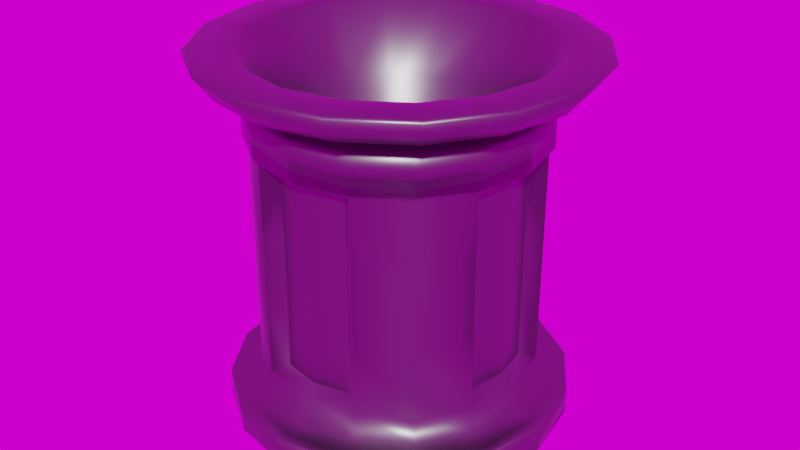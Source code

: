 # Source: Sucker.blend  (saved by Blender 2.79.0; exported with 4.5.12 LTS)
import bpy
from mathutils import Matrix  # noqa: F401  (used for matrix-valued properties, if any)

bpy.ops.wm.read_factory_settings(use_empty=True)
scene = bpy.context.scene
scene.name = 'Scene'

# ---- collections
col_collection_1 = bpy.data.collections.new('Collection 1'); scene.collection.children.link(col_collection_1)

# ---- images (referenced by path relative to the original .blend; pixels are not part of the script)
import os
ASSET_DIR = os.environ.get("B2B_ASSET_DIR", "")  # directory of the original .blend (textures are referenced by path, not embedded)
HERE = os.path.dirname(os.path.abspath(__file__))  # packed textures are extracted next to this script under _unpacked/

def load_image(name, relpath, width, height, colorspace="sRGB"):
    """Load a texture the original file referenced (path relative to the .blend, or extracted next to this script)."""
    p = next((c for c in (os.path.join(HERE, relpath), os.path.join(ASSET_DIR, relpath)) if relpath and os.path.exists(c)), "")
    if p:
        img = bpy.data.images.load(p, check_existing=True)
        img.name = name
    else:  # same state as the original file: an image datablock whose file is absent (Cycles renders it pink)
        img = bpy.data.images.new(name, width, height)
        img.source = "FILE"
        img.filepath = "//" + (relpath or name)
    img.colorspace_settings.name = colorspace
    return img
img_texturescom_pano011_exr_001 = load_image('TexturesCom_Pano011.exr.001', 'TexturesCom_Pano011.exr', 1024, 1024, 'Linear Rec.709')

# ---- materials (node trees are filled in below, after node groups)
mat_sucker_metal = bpy.data.materials.new('sucker metal')
mat_sucker_metal.alpha_threshold = 0.0
mat_sucker_metal.roughness = 0.5

# ---- material node trees
mat_sucker_metal.use_nodes = True; mat_sucker_metal.node_tree.nodes.clear()
_N = mat_sucker_metal.node_tree.nodes; _L = mat_sucker_metal.node_tree.links
n0 = _N.new('ShaderNodeOutputMaterial'); n0.name = 'Material Output'; n0.location = (300, 300)
n1 = _N.new('ShaderNodeBsdfPrincipled'); n1.name = 'Principled BSDF'; n1.location = (10, 300)
n1.width = 150
n1.subsurface_method = 'BURLEY'
n1.inputs[0].default_value = (0.1745, 0.1745, 0.1745, 1.0)
n1.inputs[1].default_value = 1.0
n1.inputs[2].default_value = 0.4
n1.inputs[3].default_value = 1.45
n1.inputs[9].default_value = (1.0, 1.0, 1.0)
_L.new(n1.outputs[0], n0.inputs[0])
n0.is_active_output = True

# ---- world
world_world = bpy.data.worlds.new('World'); scene.world = world_world
world_world.use_nodes = True; world_world.node_tree.nodes.clear()
_N = world_world.node_tree.nodes; _L = world_world.node_tree.links
n0 = _N.new('ShaderNodeOutputWorld'); n0.name = 'World Output'; n0.location = (300, 300)
n1 = _N.new('ShaderNodeBackground'); n1.name = 'Background'; n1.location = (10, 300)
n2 = _N.new('ShaderNodeTexEnvironment'); n2.name = 'Environment Texture'; n2.location = (-180, 300)
n2.width = 140
n2.image = img_texturescom_pano011_exr_001
_L.new(n1.outputs[0], n0.inputs[0])
_L.new(n2.outputs[0], n1.inputs[0])
n0.is_active_output = True
world_world.color = (0.05088, 0.05088, 0.05088)
world_world.use_sun_shadow = False
world_world.sun_shadow_jitter_overblur = 0.0
world_world.cycles.sampling_method = 'MANUAL'

# ---- meshes
me_circle = bpy.data.meshes.new('Circle')
me_circle.from_pydata([(-0.8113, 0.3361, 0.3201), (0.621, 0.621, 0.3201), (0.3361, 0.8113, 0.3201), (-0.7295, -0.7295, 3.692), (-0.9531, -0.3948, 3.692), (0.7295, -0.7295, 3.692), (-6.485e-08, -1.032, 3.692), (0.9531, -0.3948, 3.692), (-0.7295, 0.7295, 3.692), (-0.9531, 0.3948, 3.692), (-1.032, -3.964e-08, 3.692), (-0.3948, -0.9531, 3.692), (0.3948, -0.9531, 3.692), (1.032, 1.776e-08, 3.692), (0.9531, 0.3948, 3.692), (0.7295, 0.7295, 3.692), (0.3948, 0.9531, 3.692), (-0.3948, 0.9531, 3.692), (0.1231, 2.385e-09, 2.282), (-0.08704, -0.08704, 2.282), (-0.1137, 0.04711, 2.282), (0.08704, -0.08704, 2.282), (0.1137, -0.04711, 2.282), (6.448e-08, 0.1231, 2.282), (-0.08704, 0.08704, 2.282), (-0.1231, -4.464e-09, 2.282), (-0.04711, -0.1137, 2.282), (4.59e-08, -0.1231, 2.282), (0.04711, -0.1137, 2.282), (0.1137, 0.04711, 2.282), (-0.1137, -0.04711, 2.282), (0.04711, 0.1137, 2.282), (-0.04711, 0.1137, 2.282), (0.08704, 0.08704, 2.282), (0.2431, 0.5869, 3.281), (0.1965, 0.4745, 2.691), (0.1269, 0.3063, 2.411), (0.2344, 0.2344, 2.411), (0.3631, 0.3631, 2.691), (0.4492, 0.4492, 3.281), (0.4492, -0.4492, 3.281), (0.3631, -0.3631, 2.691), (0.2344, -0.2344, 2.411), (0.1269, -0.3063, 2.411), (0.1965, -0.4745, 2.691), (0.2431, -0.5869, 3.281), (-1.114e-08, -0.6353, 3.281), (2.409e-09, -0.5136, 2.691), (2.268e-08, -0.3315, 2.411), (-0.1269, -0.3063, 2.411), (-0.1965, -0.4745, 2.691), (-0.2431, -0.5869, 3.281), (0.3063, 0.1269, 2.411), (0.4745, 0.1965, 2.691), (0.5869, 0.2431, 3.281), (-0.5869, 0.2431, 3.281), (-0.4745, 0.1965, 2.691), (-0.3063, 0.1269, 2.411), (-0.2344, 0.2344, 2.411), (-0.3631, 0.3631, 2.691), (-0.4492, 0.4492, 3.281), (-0.2344, -0.2344, 2.411), (-0.3631, -0.3631, 2.691), (-0.4492, -0.4492, 3.281), (0.3315, 6.424e-09, 2.411), (0.5136, 9.951e-09, 2.691), (0.6353, 1.231e-08, 3.281), (-0.2431, 0.5869, 3.281), (-0.1965, 0.4745, 2.691), (-0.1269, 0.3063, 2.411), (7.996e-08, 0.5136, 2.691), (-0.5869, -0.2431, 3.281), (-0.4745, -0.1965, 2.691), (-0.3063, -0.1269, 2.411), (-0.3315, -1.202e-08, 2.411), (-0.5136, -1.862e-08, 2.691), (-0.6353, -2.304e-08, 3.281), (0.3063, -0.1269, 2.411), (0.4745, -0.1965, 2.691), (0.5869, -0.2431, 3.281), (0.9719, 1.085e-08, 4.0), (0.93, 1.055e-08, 3.974), (-0.6576, -0.6576, 3.974), (-0.6872, -0.6872, 4.0), (-0.8592, 0.3559, 3.974), (-0.8979, 0.3719, 4.0), (0.6576, -0.6576, 3.974), (0.6872, -0.6872, 4.0), (0.8592, -0.3559, 3.974), (0.8979, -0.3719, 4.0), (8.94e-08, 0.9719, 4.0), (-0.6872, 0.6872, 4.0), (-0.6576, 0.6576, 3.974), (-0.9719, -4.322e-08, 4.0), (-0.93, -4.119e-08, 3.974), (-0.3559, -0.8592, 3.974), (-0.3719, -0.8979, 4.0), (-5.734e-08, -0.9719, 4.0), (-5.143e-08, -0.93, 3.974), (0.3719, -0.8979, 4.0), (0.3559, -0.8592, 3.974), (0.8592, 0.3559, 3.974), (0.8979, 0.3719, 4.0), (-0.8592, -0.3559, 3.974), (-0.8979, -0.3719, 4.0), (0.3559, 0.8592, 3.974), (0.3719, 0.8979, 4.0), (-0.3719, 0.8979, 4.0), (-0.3559, 0.8592, 3.974), (0.6576, 0.6576, 3.974), (0.6872, 0.6872, 4.0), (1.123, 0.4651, 3.971), (1.1, 0.4557, 4.0), (0.8594, 0.8594, 3.971), (0.8421, 0.8421, 4.0), (-1.191, -5.116e-08, 4.0), (-1.215, -5.171e-08, 3.971), (0.4651, 1.123, 3.971), (0.4557, 1.1, 4.0), (-0.8421, 0.8421, 4.0), (-0.8594, 0.8594, 3.971), (0.4557, -1.1, 4.0), (0.4651, -1.123, 3.971), (1.191, 1.509e-08, 4.0), (1.215, 1.591e-08, 3.971), (-0.4557, 1.1, 4.0), (-0.4651, 1.123, 3.971), (-0.4651, -1.123, 3.971), (-0.4557, -1.1, 4.0), (-8.698e-08, -1.191, 4.0), (-9.027e-08, -1.215, 3.971), (1.123, -0.4651, 3.971), (1.1, -0.4557, 4.0), (0.8594, -0.8594, 3.971), (0.8421, -0.8421, 4.0), (-1.123, 0.4651, 3.971), (-1.1, 0.4557, 4.0), (-1.123, -0.4651, 3.971), (-1.1, -0.4557, 4.0), (-0.8594, -0.8594, 3.971), (-0.8421, -0.8421, 4.0), (-0.4209, 1.016, 3.709), (-0.4126, 0.9961, 3.692), (0.4209, 1.016, 3.709), (0.4126, 0.9961, 3.692), (0.7777, 0.7777, 3.709), (0.7624, 0.7624, 3.692), (1.016, 0.4209, 3.709), (0.9961, 0.4126, 3.692), (1.1, 1.872e-08, 3.709), (1.078, 1.852e-08, 3.692), (0.4209, -1.016, 3.709), (0.4126, -0.9961, 3.692), (-0.4209, -1.016, 3.709), (-0.4126, -0.9961, 3.692), (-1.1, -4.247e-08, 3.709), (-1.078, -4.147e-08, 3.692), (-0.7624, 0.7624, 3.692), (-0.7777, 0.7777, 3.709), (-7.276e-08, -1.1, 3.709), (-7.017e-08, -1.078, 3.692), (1.016, -0.4209, 3.709), (0.9961, -0.4126, 3.692), (0.7777, -0.7777, 3.709), (0.7624, -0.7624, 3.692), (9.262e-08, 1.078, 3.692), (-1.016, 0.4209, 3.709), (-0.9961, 0.4126, 3.692), (-1.016, -0.4209, 3.709), (-0.9961, -0.4126, 3.692), (-0.7777, -0.7777, 3.709), (-0.7624, -0.7624, 3.692), (-0.9356, -0.3875, 0.3077), (0.7161, -0.7161, 0.3077), (-9.06e-08, -1.013, 0.3077), (-0.7161, -0.7161, 0.3077), (0.9356, -0.3875, 0.3077), (-0.7161, 0.7161, 0.3077), (-0.9356, 0.3875, 0.3077), (-1.013, -5.413e-08, 0.3077), (-0.3875, -0.9356, 0.3077), (-0.4085, 0.9861, 0.3077), (-0.4133, 0.9978, 0.2953), (0.4085, 0.9861, 0.3077), (0.4133, 0.9978, 0.2953), (0.7547, 0.7547, 0.3077), (0.7637, 0.7637, 0.2953), (0.9861, 0.4085, 0.3077), (0.9978, 0.4133, 0.2953), (1.067, 2.329e-09, 0.3077), (1.08, 2.294e-09, 0.2953), (0.4085, -0.9861, 0.3077), (0.4133, -0.9978, 0.2953), (0.3875, -0.9356, 0.3077), (-0.4085, -0.9861, 0.3077), (-0.4133, -0.9978, 0.2953), (-1.067, -5.705e-08, 0.3077), (-1.08, -5.779e-08, 0.2953), (-0.9861, 0.4085, 0.3077), (-0.9978, 0.4133, 0.2953), (6.286e-08, 1.067, 0.3077), (1.013, 2.209e-09, 0.3077), (0.9861, -0.4085, 0.3077), (0.9978, -0.4133, 0.2953), (0.7547, -0.7547, 0.3077), (0.7637, -0.7637, 0.2953), (-9.831e-08, -1.067, 0.3077), (-1.002e-07, -1.08, 0.2953), (-0.7547, -0.7547, 0.3077), (-0.7637, -0.7637, 0.2953), (-0.9861, -0.4085, 0.3077), (-0.9978, -0.4133, 0.2953), (0.9861, -0.4085, 0.0), (0.9978, -0.4133, 0.01241), (1.067, 7.995e-10, 0.0), (1.08, 8.713e-10, 0.01241), (-0.4085, -0.9861, 0.0), (-0.4133, -0.9978, 0.01241), (0.4085, 0.9861, 0.0), (0.4133, 0.9978, 0.01241), (0.9356, 0.3875, 0.3077), (6.031e-08, 1.08, 0.01241), (-1.003e-07, -1.067, 0.0), (-1.028e-07, -1.08, 0.01241), (-0.4085, 0.9861, 0.0), (-0.4133, 0.9978, 0.01241), (-0.9861, 0.4085, 0.0), (-0.9978, 0.4133, 0.01241), (-1.067, -5.858e-08, 0.0), (-1.08, -5.922e-08, 0.01241), (0.7161, 0.7161, 0.3077), (-0.9861, -0.4085, 0.0), (-0.9978, -0.4133, 0.01241), (-0.7637, -0.7637, 0.01241), (-0.7547, -0.7547, 0.0), (0.4085, -0.9861, 0.0), (0.4133, -0.9978, 0.01241), (0.7637, -0.7637, 0.01241), (0.7547, -0.7547, 0.0), (0.9861, 0.4085, 0.0), (0.9978, 0.4133, 0.01241), (0.7637, 0.7637, 0.01241), (0.7547, 0.7547, 0.0), (0.3875, 0.9356, 0.3077), (-0.7637, 0.7637, 0.2953), (-0.7547, 0.7547, 0.3077), (-0.7547, 0.7547, 0.0), (-0.7637, 0.7637, 0.01241), (-0.3875, 0.9356, 0.3077), (8.903e-08, 1.032, 3.692), (8.557e-08, 0.6353, 3.281), (7.342e-08, 0.3315, 2.411), (8.567e-08, 0.93, 3.974), (8.542e-08, 1.191, 4.0), (8.567e-08, 1.215, 3.971), (8.886e-08, 1.1, 3.709), (5.96e-08, 1.08, 0.2953), (5.96e-08, 1.067, 0.0), (5.96e-08, 1.013, 0.3077), (6.559e-08, 0.8782, 0.3201), (0.8113, 0.3361, 0.3201), (0.8782, 1.967e-09, 0.3201), (0.8113, -0.3361, 0.3201), (-0.621, 0.621, 0.3201), (-0.621, 0.621, 3.6), (-0.8113, 0.3361, 3.6), (-0.8782, -3.318e-08, 3.6), (-0.8113, -0.3361, 3.6), (-0.621, -0.621, 3.6), (-0.3361, -0.8113, 3.6), (-4.238e-08, -0.8782, 3.6), (0.3361, -0.8113, 3.6), (0.621, -0.621, 3.6), (0.8113, -0.3361, 3.6), (0.8782, 1.562e-08, 3.6), (0.8113, 0.3361, 3.6), (0.621, 0.621, 3.6), (0.3361, 0.8113, 3.6), (9.025e-08, 0.8782, 3.6), (-0.3361, 0.8113, 3.6), (-0.3361, -0.8113, 0.3201), (-0.621, -0.621, 0.3201), (-6.701e-08, -0.8782, 0.3201), (0.3361, -0.8113, 0.3201), (0.621, -0.621, 0.3201), (-0.3361, 0.8113, 0.3201), (-0.8113, -0.3361, 0.3201), (-0.8782, -4.689e-08, 0.3201), (-0.621, 0.621, 1.438), (-0.7438, 0.2257, 2.908), (-0.621, 0.621, 2.221), (-0.2257, 0.7438, 2.908), (0.7887, 6.538e-09, 1.438), (0.2257, -0.7438, 2.908), (0.7887, 9.739e-09, 2.221), (0.7438, 0.2257, 2.908), (0.621, -0.621, 1.438), (0.621, -0.621, 2.221), (0.2257, 0.7438, 2.908), (-0.2257, -0.7438, 2.908), (-0.621, -0.621, 1.438), (-0.621, -0.621, 2.221), (-0.7887, -3.728e-08, 2.936), (-0.2532, 0.7383, 1.438), (-0.2532, 0.7383, 2.221), (-0.2532, -0.7383, 1.438), (1.057e-07, 0.7887, 2.936), (-0.3361, -0.8113, 2.221), (0.7438, -0.2257, 2.908), (-0.7887, -4.232e-08, 1.438), (-0.621, -0.621, 3.076), (-0.7887, -3.912e-08, 2.221), (0.2532, -0.7383, 1.438), (0.3361, -0.8113, 2.221), (-0.7438, -0.2257, 0.7505), (0.7383, 0.2532, 1.438), (0.7438, 0.2257, 0.7505), (0.621, 0.621, 0.6555), (-0.2257, -0.7438, 0.7505), (-0.7887, -4.548e-08, 0.7225), (0.7383, 0.2532, 2.221), (-4.958e-08, -0.7887, 0.7225), (8.778e-08, 0.7887, 0.7225), (7.382e-08, 0.7887, 1.438), (0.7438, -0.2257, 0.7505), (7.958e-08, 0.7887, 2.221), (0.2532, 0.7383, 2.221), (0.3361, 0.8113, 1.438), (0.621, -0.621, 0.6555), (0.2257, 0.7438, 0.7505), (-0.2257, 0.7438, 0.7505), (-0.7383, -0.2532, 1.438), (-0.7383, -0.2532, 2.221), (-0.621, -0.621, 0.6555), (0.7887, 4.698e-09, 0.7225), (-0.7438, 0.2257, 0.7505), (-0.621, 0.621, 0.6555), (0.2257, -0.7438, 0.7505), (-0.7383, 0.2532, 1.438), (-0.7383, 0.2532, 2.221), (0.621, 0.621, 1.438), (0.621, 0.621, 2.221), (-5.878e-08, -0.7887, 1.438), (0.7887, 1.43e-08, 2.936), (-5.302e-08, -0.7887, 2.221), (0.621, 0.621, 3.076), (-0.621, 0.621, 3.076), (0.7383, -0.2532, 1.438), (-2.893e-08, -0.7887, 2.936), (-0.7438, -0.2257, 2.908), (0.7383, -0.2532, 2.221), (0.621, -0.621, 3.076), (0.8113, -0.3361, 1.438), (0.8113, -0.3361, 0.6555), (-0.8113, 0.3361, 1.438), (-0.8113, 0.3361, 0.6555), (-0.8113, -0.3361, 1.438), (-0.8113, -0.3361, 0.6555), (0.3361, 0.8113, 2.221), (0.3361, 0.8113, 3.003), (-0.8782, -4.552e-08, 0.6555), (-6.454e-08, -0.8782, 0.6555), (-0.3361, -0.8113, 0.6555), (0.8113, 0.3361, 1.438), (0.8113, 0.3361, 0.6555), (0.3361, -0.8113, 1.438), (0.3361, -0.8113, 0.6555), (-0.3361, -0.8113, 1.438), (0.8782, 3.338e-09, 0.6555), (6.806e-08, 0.8782, 0.6555), (0.3361, 0.8113, 0.6555), (-0.3361, 0.8113, 0.6555), (-0.3361, 0.8113, 3.076), (8.537e-08, 0.8782, 3.076), (-0.8782, -3.592e-08, 3.076), (-0.8113, 0.3361, 3.003), (-0.3361, 0.8113, 1.438), (0.8782, 1.3e-08, 3.076), (0.8113, -0.3361, 3.003), (0.3361, -0.8113, 3.003), (-4.721e-08, -0.8782, 3.076), (-0.3361, -0.8113, 3.003), (0.8113, 0.3361, 3.003), (-0.3361, 0.8113, 2.221), (-0.2532, -0.7383, 2.221), (0.2532, -0.7383, 2.221), (-0.8113, -0.3361, 3.003), (0.8113, 0.3361, 2.221), (0.2532, 0.7383, 1.438), (-0.8113, -0.3361, 2.221), (-0.8113, 0.3361, 2.221), (0.8113, -0.3361, 2.221), (0.7438, -0.2257, 1.438), (0.7383, -0.2532, 0.7225), (-0.7438, 0.2257, 1.438), (-0.7383, 0.2532, 0.7225), (-0.7438, -0.2257, 1.438), (-0.7383, -0.2532, 0.7225), (0.2257, 0.7438, 2.221), (0.2532, 0.7383, 2.936), (-0.7887, -4.546e-08, 0.7505), (-4.958e-08, -0.7887, 0.7505), (-0.2532, -0.7383, 0.7225), (0.7438, 0.2257, 1.438), (0.7383, 0.2532, 0.7225), (0.2257, -0.7438, 1.438), (0.2532, -0.7383, 0.7225), (-0.2257, -0.7438, 1.438), (0.7887, 4.698e-09, 0.7505), (8.776e-08, 0.7887, 0.7505), (0.2532, 0.7383, 0.7225), (-0.2532, 0.7383, 0.7225), (-0.2532, 0.7383, 2.936), (1.057e-07, 0.7887, 2.908), (-0.7887, -3.728e-08, 2.908), (-0.7383, 0.2532, 2.936), (-0.2257, 0.7438, 1.438), (0.7887, 1.43e-08, 2.908), (0.7383, -0.2532, 2.936), (0.2532, -0.7383, 2.936), (-2.896e-08, -0.7887, 2.908), (-0.2532, -0.7383, 2.936), (0.7383, 0.2532, 2.936), (-0.2257, 0.7438, 2.221), (-0.2257, -0.7438, 2.221), (0.2257, -0.7438, 2.221), (-0.7383, -0.2532, 2.936), (0.7438, 0.2257, 2.221), (0.2257, 0.7438, 1.438), (-0.7438, -0.2257, 2.221), (-0.7438, 0.2257, 2.221), (0.7438, -0.2257, 2.221), (-0.626, 0.626, 3.674), (-0.8178, 0.3388, 3.674), (-0.8852, -3.392e-08, 3.674), (-0.8178, -0.3388, 3.674), (-0.626, -0.626, 3.674), (-0.3388, -0.8178, 3.674), (-4.362e-08, -0.8852, 3.674), (0.3388, -0.8178, 3.674), (0.626, -0.626, 3.674), (0.8178, -0.3388, 3.674), (0.8852, 1.533e-08, 3.674), (0.8178, 0.3388, 3.674), (0.626, 0.626, 3.674), (0.3388, 0.8178, 3.674), (9.005e-08, 0.8852, 3.674), (-0.3388, 0.8178, 3.674), (-0.3361, 0.8113, 3.003), (8.534e-08, 0.8782, 3.003), (0.3361, 0.8113, 3.076), (0.621, 0.621, 3.003), (-0.8782, -3.592e-08, 3.003), (-0.8113, 0.3361, 3.076), (-0.621, 0.621, 3.003), (-0.3361, -0.8113, 3.076), (-0.621, -0.621, 3.003), (0.8782, 1.294e-08, 3.003), (0.8113, -0.3361, 3.076), (0.621, -0.621, 3.003), (0.3361, -0.8113, 3.076), (-4.726e-08, -0.8782, 3.003), (0.8113, 0.3361, 3.076), (-0.8113, -0.3361, 3.076), (-0.6435, 0.6435, 3.6), (-0.8407, 0.3482, 3.6), (-0.91, -3.294e-08, 3.6), (-0.8407, -0.3482, 3.6), (-0.6435, -0.6435, 3.6), (-0.3482, -0.8407, 3.6), (-4.77e-08, -0.91, 3.6), (0.3482, -0.8407, 3.6), (0.6435, -0.6435, 3.6), (0.8407, -0.3482, 3.6), (0.91, 1.562e-08, 3.6), (0.8407, 0.3482, 3.6), (0.6435, 0.6435, 3.6), (0.3482, 0.8407, 3.6), (8.276e-08, 0.91, 3.6), (-0.3482, 0.8407, 3.6), (-0.3482, 0.8407, 3.076), (7.788e-08, 0.91, 3.076), (0.3482, 0.8407, 3.076), (0.6435, 0.6435, 3.076), (-0.91, -3.568e-08, 3.076), (-0.8407, 0.3482, 3.076), (-0.6435, 0.6435, 3.076), (-0.3482, -0.8407, 3.076), (-0.6435, -0.6435, 3.076), (0.91, 1.3e-08, 3.076), (0.8407, -0.3482, 3.076), (0.6435, -0.6435, 3.076), (0.3482, -0.8407, 3.076), (-5.252e-08, -0.91, 3.076), (0.8407, 0.3482, 3.076), (-0.8407, -0.3482, 3.076)], [], [(15, 16, 144, 146), (10, 4, 169, 156), (98, 100, 45, 46), (83, 104, 138, 140), (81, 101, 54, 66), (170, 139, 137, 168), (105, 252, 250, 34), (103, 82, 63, 71), (95, 98, 46, 51), (241, 186, 188, 240), (82, 95, 51, 63), (109, 105, 34, 39), (174, 180, 194, 206), (92, 84, 55, 60), (100, 86, 40, 45), (173, 193, 191, 204), (94, 103, 71, 76), (3, 11, 154, 171), (240, 188, 190, 215), (219, 184, 186, 241), (258, 243, 183, 200), (172, 179, 196, 210), (243, 230, 185, 183), (230, 220, 187, 185), (221, 256, 184, 219), (220, 201, 189, 187), (215, 190, 203, 213), (237, 205, 192, 236), (233, 209, 211, 232), (236, 192, 207, 223), (223, 207, 195, 217), (217, 195, 209, 233), (91, 107, 125, 119), (93, 85, 136, 115), (104, 93, 115, 138), (97, 96, 128, 129), (159, 130, 127, 153), (99, 97, 129, 121), (87, 99, 121, 134), (89, 87, 134, 132), (80, 89, 132, 123), (110, 102, 112, 114), (149, 124, 131, 161), (106, 110, 114, 118), (90, 106, 118, 253), (5, 7, 162, 164), (232, 211, 197, 229), (227, 199, 244, 247), (229, 197, 199, 227), (147, 111, 124, 149), (151, 122, 130, 159), (168, 137, 116, 155), (155, 116, 135, 166), (96, 83, 140, 128), (12, 5, 164, 152), (163, 133, 122, 151), (161, 131, 133, 163), (153, 127, 139, 170), (143, 117, 113, 145), (13, 14, 148, 150), (145, 113, 111, 147), (17, 8, 157, 142), (166, 135, 120, 158), (178, 177, 245, 198), (177, 248, 181, 245), (213, 203, 205, 237), (193, 174, 206, 191), (180, 175, 208, 194), (201, 176, 202, 189), (176, 173, 204, 202), (247, 244, 182, 225), (179, 178, 198, 196), (9, 8, 432, 433), (10, 9, 433, 434), (4, 10, 434, 435), (3, 4, 435, 436), (11, 3, 436, 437), (6, 11, 437, 438), (12, 6, 438, 439), (5, 12, 439, 440), (7, 5, 440, 441), (13, 7, 441, 442), (14, 13, 442, 443), (15, 14, 443, 444), (16, 15, 444, 445), (249, 16, 445, 446), (8, 17, 447, 432), (37, 36, 31, 33), (43, 42, 21, 28), (49, 48, 27, 26), (52, 37, 33, 29), (58, 57, 20, 24), (61, 49, 26, 19), (64, 52, 29, 18), (251, 69, 32, 23), (74, 73, 30, 25), (36, 251, 23, 31), (73, 61, 19, 30), (69, 58, 24, 32), (77, 64, 18, 22), (42, 77, 22, 21), (48, 43, 28, 27), (57, 74, 25, 20), (249, 17, 142, 165), (55, 76, 75, 56), (56, 75, 74, 57), (101, 109, 39, 54), (46, 45, 44, 47), (47, 44, 43, 48), (11, 6, 160, 154), (40, 79, 78, 41), (41, 78, 77, 42), (16, 249, 165, 144), (79, 66, 65, 78), (78, 65, 64, 77), (6, 12, 152, 160), (67, 60, 59, 68), (68, 59, 58, 69), (84, 94, 76, 55), (71, 63, 62, 72), (72, 62, 61, 73), (108, 92, 60, 67), (34, 250, 70, 35), (35, 70, 251, 36), (8, 9, 167, 157), (76, 71, 72, 75), (75, 72, 73, 74), (85, 91, 119, 136), (250, 67, 68, 70), (70, 68, 69, 251), (255, 254, 117, 143), (66, 54, 53, 65), (65, 53, 52, 64), (4, 3, 171, 169), (63, 51, 50, 62), (62, 50, 49, 61), (86, 88, 79, 40), (60, 55, 56, 59), (59, 56, 57, 58), (102, 80, 123, 112), (54, 39, 38, 53), (53, 38, 37, 52), (7, 13, 150, 162), (51, 46, 47, 50), (50, 47, 48, 49), (252, 108, 67, 250), (45, 40, 41, 44), (44, 41, 42, 43), (9, 10, 156, 167), (39, 34, 35, 38), (38, 35, 36, 37), (98, 95, 96, 97), (95, 82, 83, 96), (82, 103, 104, 83), (81, 88, 89, 80), (100, 98, 97, 99), (252, 105, 106, 90), (92, 108, 107, 91), (88, 86, 87, 89), (94, 84, 85, 93), (105, 109, 110, 106), (109, 101, 102, 110), (101, 81, 80, 102), (103, 94, 93, 104), (86, 100, 99, 87), (84, 92, 91, 85), (88, 81, 66, 79), (136, 119, 120, 135), (134, 121, 122, 133), (138, 115, 116, 137), (112, 123, 124, 111), (114, 112, 111, 113), (118, 114, 113, 117), (115, 136, 135, 116), (132, 134, 133, 131), (119, 125, 126, 120), (253, 118, 117, 254), (121, 129, 130, 122), (123, 132, 131, 124), (140, 138, 137, 139), (128, 140, 139, 127), (129, 128, 127, 130), (14, 15, 146, 148), (158, 141, 142, 157), (255, 143, 144, 165), (143, 145, 146, 144), (145, 147, 148, 146), (147, 149, 150, 148), (149, 161, 162, 150), (161, 163, 164, 162), (163, 151, 152, 164), (151, 159, 160, 152), (159, 153, 154, 160), (153, 170, 171, 154), (170, 168, 169, 171), (168, 155, 156, 169), (155, 166, 167, 156), (166, 158, 157, 167), (158, 120, 126, 141), (0, 263, 177, 178), (287, 0, 178, 179), (286, 287, 179, 172), (281, 286, 172, 175), (280, 281, 175, 180), (245, 181, 182, 244), (282, 280, 180, 174), (200, 183, 184, 256), (183, 185, 186, 184), (185, 187, 188, 186), (187, 189, 190, 188), (283, 282, 174, 193), (189, 202, 203, 190), (202, 204, 205, 203), (204, 191, 192, 205), (191, 206, 207, 192), (206, 194, 195, 207), (284, 283, 193, 173), (194, 208, 209, 195), (208, 210, 211, 209), (210, 196, 197, 211), (196, 198, 199, 197), (198, 245, 244, 199), (262, 284, 173, 176), (261, 262, 176, 201), (260, 261, 201, 220), (1, 260, 220, 230), (213, 237, 238, 212), (215, 213, 212, 214), (240, 215, 214, 239), (217, 233, 234, 216), (2, 1, 230, 243), (219, 241, 242, 218), (223, 217, 216, 222), (221, 219, 218, 257), (236, 223, 222, 235), (247, 225, 224, 246), (227, 247, 246, 226), (259, 2, 243, 258), (229, 227, 226, 228), (232, 229, 228, 231), (233, 232, 231, 234), (237, 236, 235, 238), (241, 240, 239, 242), (263, 285, 248, 177), (175, 172, 210, 208), (27, 28, 21, 22, 18, 29, 33, 31, 23, 32, 24, 20, 25, 30, 19, 26), (238, 235, 222, 216, 234, 231, 228, 226, 246, 224, 257, 218, 242, 239, 214, 212), (285, 259, 258, 248), (225, 221, 257, 224), (181, 200, 256, 182), (141, 255, 165, 142), (125, 253, 254, 126), (108, 252, 90, 107), (17, 249, 446, 447), (248, 258, 200, 181), (107, 90, 253, 125), (225, 182, 256, 221), (141, 126, 254, 255), (495, 467, 466, 484), (482, 477, 476, 483), (484, 466, 465, 485), (485, 465, 464, 486), (480, 479, 478, 481), (487, 469, 468, 488), (489, 474, 473, 490), (491, 472, 471, 492), (490, 473, 472, 491), (492, 471, 470, 493), (493, 470, 469, 487), (488, 468, 467, 495), (486, 464, 479, 480), (481, 478, 477, 482), (494, 475, 474, 489), (483, 476, 475, 494), (341, 451, 382, 387), (340, 341, 387, 363), (427, 295, 417, 294), (317, 340, 363, 364), (325, 413, 298, 398), (403, 427, 294, 292), (290, 454, 448, 383), (316, 403, 292, 408), (301, 456, 386, 389), (323, 325, 398, 428), (344, 420, 299, 424), (425, 293, 420, 344), (391, 378, 459, 297), (409, 323, 428, 329), (297, 459, 379, 313), (288, 290, 383, 376), (294, 417, 308, 431), (336, 288, 376, 371), (307, 381, 456, 301), (300, 301, 389, 356), (423, 291, 413, 325), (333, 300, 356, 357), (390, 375, 454, 290), (342, 344, 424, 407), (311, 414, 289, 430), (401, 342, 407, 318), (358, 359, 451, 341), (405, 425, 344, 342), (429, 349, 414, 311), (337, 405, 342, 401), (286, 357, 360, 287), (2, 370, 317, 1), (287, 360, 355, 0), (0, 355, 336, 263), (285, 371, 369, 259), (280, 362, 333, 281), (261, 368, 353, 262), (284, 328, 366, 283), (262, 353, 328, 284), (283, 366, 361, 282), (282, 361, 362, 280), (281, 333, 357, 286), (263, 336, 371, 285), (259, 369, 370, 2), (260, 364, 368, 261), (1, 317, 364, 260), (352, 391, 297, 296), (353, 352, 296, 328), (296, 297, 313, 365), (328, 296, 365, 366), (292, 294, 431, 392), (408, 292, 392, 324), (367, 307, 301, 300), (362, 367, 300, 333), (416, 423, 325, 323), (330, 416, 323, 409), (354, 390, 290, 288), (355, 354, 288, 336), (309, 311, 430, 394), (400, 309, 394, 335), (327, 358, 341, 340), (370, 327, 340, 317), (396, 429, 311, 309), (314, 396, 309, 400), (393, 347, 352, 353), (395, 338, 354, 355), (331, 397, 357, 356), (326, 399, 359, 358), (397, 319, 360, 357), (321, 402, 362, 361), (315, 404, 364, 363), (312, 406, 366, 365), (402, 305, 367, 362), (404, 334, 368, 364), (322, 410, 370, 369), (406, 321, 361, 366), (334, 393, 353, 368), (411, 322, 369, 371), (319, 395, 355, 360), (306, 412, 448, 449), (415, 302, 452, 375), (303, 411, 371, 376), (418, 343, 457, 378), (348, 419, 379, 461), (421, 348, 461, 381), (399, 306, 449, 359), (343, 422, 382, 457), (304, 303, 376, 383), (412, 304, 383, 448), (305, 384, 307, 367), (384, 421, 381, 307), (385, 312, 365, 313), (419, 385, 313, 379), (302, 426, 386, 452), (320, 315, 363, 387), (422, 320, 387, 382), (388, 326, 358, 327), (410, 388, 327, 370), (332, 331, 356, 389), (426, 332, 389, 386), (338, 339, 390, 354), (339, 415, 375, 390), (347, 350, 391, 352), (350, 418, 378, 391), (324, 392, 347, 393), (335, 394, 338, 395), (396, 314, 397, 331), (398, 298, 399, 326), (314, 400, 319, 397), (401, 318, 402, 321), (403, 316, 404, 315), (405, 337, 406, 312), (318, 407, 305, 402), (316, 408, 334, 404), (409, 329, 410, 322), (337, 401, 321, 406), (408, 324, 393, 334), (330, 409, 322, 411), (400, 335, 395, 319), (413, 291, 412, 306), (289, 414, 302, 415), (416, 330, 411, 303), (308, 417, 343, 418), (420, 293, 419, 348), (299, 420, 348, 421), (298, 413, 306, 399), (417, 295, 422, 343), (423, 416, 303, 304), (291, 423, 304, 412), (407, 424, 384, 305), (424, 299, 421, 384), (425, 405, 312, 385), (293, 425, 385, 419), (414, 349, 426, 302), (427, 403, 315, 320), (295, 427, 320, 422), (428, 398, 326, 388), (329, 428, 388, 410), (429, 396, 331, 332), (349, 429, 332, 426), (394, 430, 339, 338), (430, 289, 415, 339), (392, 431, 350, 347), (431, 308, 418, 350), (264, 265, 433, 432), (265, 266, 434, 433), (266, 267, 435, 434), (267, 268, 436, 435), (268, 269, 437, 436), (269, 270, 438, 437), (270, 271, 439, 438), (271, 272, 440, 439), (272, 273, 441, 440), (273, 274, 442, 441), (274, 275, 443, 442), (275, 276, 444, 443), (276, 277, 445, 444), (277, 278, 446, 445), (279, 264, 432, 447), (278, 279, 447, 446), (372, 373, 449, 448), (450, 345, 451, 359), (374, 453, 375, 452), (453, 346, 454, 375), (455, 310, 456, 381), (377, 458, 378, 457), (351, 460, 379, 459), (458, 351, 459, 378), (460, 380, 461, 379), (380, 455, 381, 461), (373, 450, 359, 449), (462, 377, 457, 382), (345, 462, 382, 451), (310, 463, 386, 456), (463, 374, 452, 386), (346, 372, 448, 454), (464, 465, 265, 264), (465, 466, 266, 265), (466, 467, 267, 266), (467, 468, 268, 267), (468, 469, 269, 268), (469, 470, 270, 269), (470, 471, 271, 270), (471, 472, 272, 271), (472, 473, 273, 272), (473, 474, 274, 273), (474, 475, 275, 274), (475, 476, 276, 275), (476, 477, 277, 276), (477, 478, 278, 277), (479, 464, 264, 279), (478, 479, 279, 278), (480, 481, 373, 372), (482, 483, 345, 450), (484, 485, 453, 374), (485, 486, 346, 453), (487, 488, 310, 455), (489, 490, 458, 377), (491, 492, 460, 351), (490, 491, 351, 458), (492, 493, 380, 460), (493, 487, 455, 380), (481, 482, 450, 373), (494, 489, 377, 462), (483, 494, 462, 345), (488, 495, 463, 310), (495, 484, 374, 463), (486, 480, 372, 346)])
me_circle.polygons.foreach_set('use_smooth', [True] * 482)
me_circle.materials.append(mat_sucker_metal)
me_circle.use_remesh_preserve_volume = False
me_circle.use_remesh_preserve_attributes = False
me_circle.use_mirror_vertex_groups = False
me_circle.update()
arm_armature_004 = bpy.data.armatures.new('Armature.004')  # bones are not reproduced

# ---- objects
ob_armature = bpy.data.objects.new('Armature', arm_armature_004)
ob_circle = bpy.data.objects.new('Circle', me_circle)

# ---- transforms, parenting, visibility, modifiers, constraints
ob_armature.location = (0.0, 0.0, 0.0)
ob_armature.lineart.crease_threshold = 0.0
ob_circle.parent = ob_armature
ob_circle.location = (0.0, 0.0, 0.0)
ob_circle.scale = (1.732, 1.732, 1.0)
ob_circle.lineart.crease_threshold = 0.0
_vg = ob_circle.vertex_groups.new(name='Bone')
for _i, _w in zip([0, 1, 2, 172, 173, 174, 175, 176, 177, 178, 179, 180, 181, 182, 183, 184, 185, 186, 187, 188, 189, 190, 191, 192, 193, 194, 195, 196, 197, 198, 199, 200, 201, 202, 203, 204, 205, 206, 207, 208, 209, 210, 211, 212, 213, 214, 215, 216, 217, 218, 219, 220, 221, 222, 223, 224, 225, 226, 227, 228, 229, 230, 231, 232, 233, 234, 235, 236, 237, 238, 239, 240, 241, 242, 243, 244, 245, 246, 247, 248, 256, 257, 258, 259, 260, 261, 262, 263, 280, 281, 282, 283, 284, 285, 286, 287, 314, 316, 317, 318, 319, 321, 322, 324, 328, 329, 330, 333, 334, 335, 336, 337, 353, 355, 357, 360, 361, 362, 364, 366, 368, 369, 370, 371, 393, 395, 397, 400, 401, 402, 404, 406, 408, 409, 410, 411], [0.999, 0.999, 0.999, 0.9992, 0.9992, 0.9992, 0.9992, 0.9992, 0.9992, 0.9992, 0.9992, 0.9992, 0.9993, 0.9995, 0.9993, 0.9995, 0.9993, 0.9995, 0.9993, 0.9995, 0.9993, 0.9995, 0.9993, 0.9995, 0.9992, 0.9993, 0.9995, 0.9993, 0.9995, 0.9993, 0.9995, 0.9993, 0.9992, 0.9993, 0.9995, 0.9993, 0.9995, 0.9993, 0.9995, 0.9993, 0.9995, 0.9993, 0.9995, 0.9999, 0.9999, 0.9999, 0.9999, 0.9999, 0.9999, 0.9999, 0.9999, 0.9992, 0.9999, 0.9999, 0.9999, 0.9999, 0.9999, 0.9999, 0.9999, 0.9999, 0.9999, 0.9992, 0.9999, 0.9999, 0.9999, 0.9999, 0.9999, 0.9999, 0.9999, 0.9999, 0.9999, 0.9999, 0.9999, 0.9999, 0.9992, 0.9995, 0.9993, 0.9999, 0.9999, 0.9992, 0.9995, 0.9999, 0.9992, 0.999, 0.999, 0.999, 0.999, 0.999, 0.999, 0.999, 0.999, 0.999, 0.999, 0.999, 0.999, 0.999, 0.866, 0.866, 0.9857, 0.866, 0.9013, 0.9013, 0.9013, 0.866, 0.9857, 0.866, 0.866, 0.9857, 0.9013, 0.866, 0.9857, 0.866, 0.9857, 0.9857, 0.9857, 0.9857, 0.9857, 0.9857, 0.9857, 0.9857, 0.9857, 0.9857, 0.9857, 0.9857, 0.9013, 0.9013, 0.9013, 0.866, 0.866, 0.9013, 0.9013, 0.9013, 0.866, 0.866, 0.9013, 0.9013]): _vg.add([_i], _w, 'REPLACE')
_vg = ob_circle.vertex_groups.new(name='Bone.001')
for _i, _w in zip([18, 19, 20, 21, 22, 23, 24, 25, 26, 27, 28, 29, 30, 31, 32, 33, 34, 35, 36, 37, 38, 39, 40, 41, 42, 43, 44, 45, 46, 47, 48, 49, 50, 51, 52, 53, 54, 55, 56, 57, 58, 59, 60, 61, 62, 63, 64, 65, 66, 67, 68, 69, 70, 71, 72, 73, 74, 75, 76, 77, 78, 79, 250, 251, 288, 292, 296, 300, 303, 305, 309, 312, 314, 315, 316, 317, 318, 319, 321, 322, 323, 324, 327, 328, 329, 330, 331, 333, 334, 335, 336, 337, 338, 340, 342, 347, 352, 353, 354, 355, 356, 357, 360, 361, 362, 363, 364, 365, 366, 367, 368, 369, 370, 371, 376, 388, 392, 393, 394, 395, 396, 397, 400, 401, 402, 403, 404, 405, 406, 407, 408, 409, 410, 411, 416, 428], [0.05095, 0.05063, 0.04976, 0.05095, 0.04977, 0.05063, 0.05095, 0.05095, 0.04845, 0.05063, 0.05076, 0.05076, 0.05076, 0.04845, 0.05076, 0.05063, 0.004381, 0.09867, 0.1984, 0.1984, 0.09867, 0.004381, 0.004381, 0.09867, 0.1984, 0.1984, 0.09867, 0.004381, 0.004381, 0.09867, 0.1984, 0.1984, 0.09867, 0.004381, 0.1984, 0.09867, 0.004381, 0.004381, 0.09867, 0.1984, 0.1984, 0.09867, 0.004381, 0.1984, 0.09867, 0.004381, 0.1984, 0.09867, 0.004381, 0.004381, 0.09867, 0.1984, 0.09867, 0.004381, 0.09867, 0.1984, 0.1984, 0.09867, 0.004381, 0.1984, 0.09867, 0.004381, 0.004381, 0.1984, 1.0, 1.0, 1.0, 1.0, 1.0, 1.0, 1.0, 1.0, 0.4659, 1.0, 0.4659, 0.3921, 0.4659, 0.4442, 0.4442, 0.4442, 1.0, 0.4659, 1.0, 0.3921, 0.4659, 0.4659, 1.0, 0.3921, 0.4442, 0.4659, 0.3921, 0.4659, 1.0, 1.0, 1.0, 1.0, 1.0, 0.3921, 1.0, 0.3921, 1.0, 0.3921, 0.3921, 0.3921, 0.3921, 1.0, 0.3921, 1.0, 0.3921, 1.0, 0.3921, 0.3921, 0.3921, 0.3921, 1.0, 1.0, 1.0, 0.4442, 1.0, 0.4442, 1.0, 0.4442, 0.4659, 0.4659, 0.4442, 1.0, 0.4442, 1.0, 0.4442, 1.0, 0.4659, 0.4659, 0.4442, 0.4442, 1.0, 1.0]): _vg.add([_i], _w, 'REPLACE')
_vg = ob_circle.vertex_groups.new(name='Bone.002')
for _i, _w in zip([18, 19, 20, 21, 22, 23, 24, 25, 26, 27, 28, 29, 30, 31, 32, 33, 34, 35, 36, 37, 38, 39, 40, 41, 42, 43, 44, 45, 46, 47, 48, 49, 50, 51, 52, 53, 54, 55, 56, 57, 58, 59, 60, 61, 62, 63, 64, 65, 66, 67, 68, 69, 70, 71, 72, 73, 74, 75, 76, 77, 78, 79, 80, 81, 82, 83, 84, 85, 86, 87, 88, 89, 90, 91, 92, 93, 94, 95, 96, 97, 98, 99, 100, 101, 102, 103, 104, 105, 106, 107, 108, 109, 110, 111, 112, 113, 114, 115, 116, 117, 118, 119, 120, 121, 122, 123, 124, 125, 126, 127, 128, 129, 130, 131, 132, 133, 134, 135, 136, 137, 138, 139, 140, 250, 251, 252, 253, 254, 264, 265, 266, 267, 268, 269, 270, 271, 272, 273, 274, 275, 276, 277, 278, 279, 289, 290, 291, 293, 294, 295, 297, 298, 299, 301, 302, 304, 306, 307, 308, 310, 311, 313, 320, 325, 326, 332, 339, 341, 343, 344, 345, 346, 348, 349, 350, 351, 358, 359, 372, 373, 374, 375, 377, 378, 379, 380, 381, 382, 383, 384, 385, 386, 387, 389, 390, 391, 398, 399, 412, 413, 414, 415, 417, 418, 419, 420, 421, 422, 423, 424, 425, 426, 427, 429, 430, 431, 448, 449, 450, 451, 452, 453, 454, 455, 456, 457, 458, 459, 460, 461, 462, 463, 464, 465, 466, 467, 468, 469, 470, 471, 472, 473, 474, 475, 476, 477, 478, 479, 480, 481, 482, 483, 484, 485, 486, 487, 488, 489, 490, 491, 492, 493, 494, 495], [0.8939, 0.8945, 0.8961, 0.8939, 0.8961, 0.8945, 0.8939, 0.8939, 0.8975, 0.8945, 0.8943, 0.8943, 0.8943, 0.8975, 0.8943, 0.8945, 0.6201, 0.4544, 0.5867, 0.5867, 0.4544, 0.6201, 0.6201, 0.4544, 0.5867, 0.5867, 0.4544, 0.6201, 0.6201, 0.4544, 0.5867, 0.5867, 0.4544, 0.6201, 0.5867, 0.4544, 0.6201, 0.6201, 0.4544, 0.5867, 0.5867, 0.4544, 0.6201, 0.5867, 0.4544, 0.6201, 0.5867, 0.4544, 0.6201, 0.6201, 0.4544, 0.5867, 0.4544, 0.6201, 0.4544, 0.5867, 0.5867, 0.4544, 0.6201, 0.5867, 0.4544, 0.6201, 0.07448, 0.101, 0.101, 0.07448, 0.101, 0.07448, 0.101, 0.07448, 0.101, 0.07448, 0.07448, 0.07448, 0.101, 0.07448, 0.101, 0.101, 0.07448, 0.07448, 0.101, 0.07448, 0.101, 0.101, 0.07448, 0.101, 0.07448, 0.101, 0.07448, 0.07448, 0.101, 0.101, 0.07448, 0.007601, 0.04587, 0.0076, 0.04587, 0.04587, 0.007603, 0.0076, 0.04587, 0.04587, 0.007602, 0.04587, 0.007603, 0.04587, 0.007602, 0.04587, 0.007602, 0.007604, 0.04587, 0.04587, 0.007604, 0.007602, 0.04587, 0.007602, 0.04587, 0.007602, 0.04587, 0.007604, 0.04587, 0.007604, 0.04587, 0.6201, 0.5867, 0.101, 0.04587, 0.007601, 0.03108, 0.03108, 0.03108, 0.03108, 0.03108, 0.03108, 0.03108, 0.03108, 0.03108, 0.03108, 0.03108, 0.03108, 0.03108, 0.03108, 0.03108, 0.03108, 0.3347, 0.7, 0.3347, 0.3347, 0.7, 0.3347, 0.7, 0.3347, 0.3347, 0.7, 0.3198, 0.7, 0.3198, 0.7, 0.3347, 0.2531, 0.7, 0.7, 0.7, 0.7, 0.7, 0.7, 0.7, 0.7, 0.3198, 0.7, 0.2531, 0.2531, 0.3198, 0.3347, 0.7, 0.2531, 0.7, 0.2842, 0.2531, 0.2531, 0.2531, 0.2842, 0.2531, 0.2842, 0.2842, 0.2531, 0.2842, 0.2842, 0.7, 0.7, 0.7, 0.2842, 0.7, 0.7, 0.7, 0.7, 0.7, 0.3198, 0.3198, 0.3347, 0.3347, 0.3198, 0.3347, 0.3198, 0.3198, 0.3347, 0.3198, 0.3198, 0.7, 0.7, 0.7, 0.3198, 0.7, 0.7, 0.7, 0.7, 0.2842, 0.2842, 0.2531, 0.2842, 0.2842, 0.2531, 0.2842, 0.2531, 0.2842, 0.2842, 0.2531, 0.2842, 0.2531, 0.2842, 0.2531, 0.2531, 0.03108, 0.03108, 0.03108, 0.03108, 0.03108, 0.03108, 0.03108, 0.03108, 0.03108, 0.03108, 0.03108, 0.03108, 0.03108, 0.03108, 0.03108, 0.03108, 0.2531, 0.2531, 0.2531, 0.2531, 0.2531, 0.2531, 0.2531, 0.2531, 0.2531, 0.2531, 0.2531, 0.2531, 0.2531, 0.2531, 0.2531, 0.2531]): _vg.add([_i], _w, 'REPLACE')
_vg = ob_circle.vertex_groups.new(name='Bone.003')
for _i, _w in zip([3, 4, 5, 6, 7, 8, 9, 10, 11, 12, 13, 14, 15, 16, 17, 18, 19, 20, 21, 22, 23, 24, 25, 26, 27, 28, 29, 30, 31, 32, 33, 34, 35, 36, 37, 38, 39, 40, 41, 42, 43, 44, 45, 46, 47, 48, 49, 50, 51, 52, 53, 54, 55, 56, 57, 58, 59, 60, 61, 62, 63, 64, 65, 66, 67, 68, 69, 70, 71, 72, 73, 74, 75, 76, 77, 78, 79, 80, 81, 82, 83, 84, 85, 86, 87, 88, 89, 90, 91, 92, 93, 94, 95, 96, 97, 98, 99, 100, 101, 102, 103, 104, 105, 106, 107, 108, 109, 110, 111, 112, 113, 114, 115, 116, 117, 118, 119, 120, 121, 122, 123, 124, 125, 126, 127, 128, 129, 130, 131, 132, 133, 134, 135, 136, 137, 138, 139, 140, 141, 142, 143, 144, 145, 146, 147, 148, 149, 150, 151, 152, 153, 154, 155, 156, 157, 158, 159, 160, 161, 162, 163, 164, 165, 166, 167, 168, 169, 170, 171, 249, 250, 251, 252, 253, 254, 255, 264, 265, 266, 267, 268, 269, 270, 271, 272, 273, 274, 275, 276, 277, 278, 279, 288, 289, 290, 291, 292, 293, 294, 295, 296, 297, 298, 299, 300, 301, 302, 303, 304, 305, 306, 307, 308, 309, 310, 311, 312, 313, 314, 315, 316, 318, 319, 320, 321, 322, 323, 324, 325, 326, 327, 329, 330, 331, 332, 334, 335, 337, 338, 339, 340, 341, 342, 343, 344, 345, 346, 347, 348, 349, 350, 351, 352, 354, 356, 358, 359, 363, 365, 367, 372, 373, 374, 375, 376, 377, 378, 379, 380, 381, 382, 383, 384, 385, 386, 387, 388, 389, 390, 391, 392, 393, 394, 395, 396, 397, 398, 399, 400, 401, 402, 403, 404, 405, 406, 407, 408, 409, 410, 411, 412, 413, 414, 415, 416, 417, 418, 419, 420, 421, 422, 423, 424, 425, 426, 427, 428, 429, 430, 431, 432, 433, 434, 435, 436, 437, 438, 439, 440, 441, 442, 443, 444, 445, 446, 447, 448, 449, 450, 451, 452, 453, 454, 455, 456, 457, 458, 459, 460, 461, 462, 463, 464, 465, 466, 467, 468, 469, 470, 471, 472, 473, 474, 475, 476, 477, 478, 479, 480, 481, 482, 483, 484, 485, 486, 487, 488, 489, 490, 491, 492, 493, 494, 495], [0.998, 0.998, 0.998, 0.998, 0.998, 0.998, 0.998, 0.998, 0.998, 0.998, 0.998, 0.998, 0.998, 0.998, 0.998, 0.05519, 0.05483, 0.05403, 0.05519, 0.05403, 0.05483, 0.05519, 0.05519, 0.05331, 0.05483, 0.05498, 0.05498, 0.05498, 0.05331, 0.05498, 0.05483, 0.3527, 0.4469, 0.2149, 0.2149, 0.4469, 0.3527, 0.3527, 0.4469, 0.2149, 0.2149, 0.4469, 0.3527, 0.3527, 0.4469, 0.2149, 0.2149, 0.4469, 0.3527, 0.2149, 0.4469, 0.3527, 0.3527, 0.4469, 0.2149, 0.2149, 0.4469, 0.3527, 0.2149, 0.4469, 0.3527, 0.2149, 0.4469, 0.3527, 0.3527, 0.4469, 0.2149, 0.4469, 0.3527, 0.4469, 0.2149, 0.2149, 0.4469, 0.3527, 0.2149, 0.4469, 0.3527, 0.9232, 0.8958, 0.8958, 0.9232, 0.8958, 0.9232, 0.8958, 0.9232, 0.8958, 0.9232, 0.9232, 0.9232, 0.8958, 0.9232, 0.8958, 0.8958, 0.9232, 0.9232, 0.8958, 0.9232, 0.8958, 0.8958, 0.9232, 0.8958, 0.9232, 0.8958, 0.9232, 0.9232, 0.8958, 0.8958, 0.9232, 0.9703, 0.9506, 0.9703, 0.9506, 0.9506, 0.9703, 0.9703, 0.9506, 0.9506, 0.9703, 0.9506, 0.9703, 0.9506, 0.9703, 0.9506, 0.9703, 0.9703, 0.9506, 0.9506, 0.9703, 0.9703, 0.9506, 0.9703, 0.9506, 0.9703, 0.9506, 0.9703, 0.9506, 0.9703, 0.9506, 0.9969, 0.9976, 0.9969, 0.9977, 0.9969, 0.9977, 0.9969, 0.9976, 0.9969, 0.9976, 0.9969, 0.9976, 0.9969, 0.9976, 0.9969, 0.9976, 0.9976, 0.9969, 0.9969, 0.9976, 0.9969, 0.9976, 0.9969, 0.9977, 0.9976, 0.9969, 0.9977, 0.9969, 0.9976, 0.9969, 0.9976, 0.998, 0.3527, 0.2149, 0.8958, 0.9506, 0.9703, 0.9969, 0.9977, 0.9977, 0.9977, 0.9977, 0.9977, 0.9977, 0.9977, 0.9977, 0.9977, 0.9977, 0.9977, 0.9977, 0.9977, 0.9977, 0.9977, 0.9977, 0.5132, 0.9719, 0.85, 0.9719, 0.5132, 0.9719, 0.85, 0.9719, 0.5132, 0.85, 0.9719, 0.9719, 0.5132, 0.85, 0.9769, 0.5132, 0.85, 0.5132, 0.9769, 0.85, 0.9719, 0.5132, 0.9899, 0.85, 0.5132, 0.85, 0.06232, 0.5132, 0.06232, 0.06232, 0.04394, 0.85, 0.04394, 0.04394, 0.5132, 0.06232, 0.85, 0.85, 0.5132, 0.06232, 0.06232, 0.5132, 0.85, 0.04394, 0.06232, 0.06232, 0.5132, 0.85, 0.5132, 0.85, 0.5132, 0.9769, 0.85, 0.9899, 0.9899, 0.5132, 0.9769, 0.9719, 0.85, 0.9899, 0.5132, 0.5132, 0.5132, 0.85, 0.9888, 0.5132, 0.5132, 0.5132, 0.9899, 0.9899, 0.9899, 0.9888, 0.5132, 0.9899, 0.9888, 0.9888, 0.9899, 0.9888, 0.9888, 0.85, 0.85, 0.85, 0.9888, 0.85, 0.5132, 0.85, 0.85, 0.85, 0.5132, 0.04394, 0.5132, 0.04394, 0.5132, 0.04394, 0.85, 0.9769, 0.06232, 0.06232, 0.04394, 0.5132, 0.04394, 0.5132, 0.04394, 0.5132, 0.06232, 0.06232, 0.04394, 0.04394, 0.9769, 0.9719, 0.9719, 0.9769, 0.5132, 0.9719, 0.9769, 0.9769, 0.9719, 0.9769, 0.9769, 0.85, 0.85, 0.85, 0.9769, 0.85, 0.5132, 0.85, 0.85, 0.85, 0.9988, 0.9988, 0.9988, 0.9988, 0.9988, 0.9988, 0.9988, 0.9988, 0.9988, 0.9988, 0.9988, 0.9988, 0.9988, 0.9988, 0.9988, 0.9988, 0.9888, 0.9888, 0.9899, 0.9888, 0.9888, 0.9899, 0.9888, 0.9899, 0.9888, 0.9888, 0.9899, 0.9888, 0.9899, 0.9888, 0.9899, 0.9899, 0.9977, 0.9977, 0.9977, 0.9977, 0.9977, 0.9977, 0.9977, 0.9977, 0.9977, 0.9977, 0.9977, 0.9977, 0.9977, 0.9977, 0.9977, 0.9977, 0.9899, 0.9899, 0.9899, 0.9899, 0.9899, 0.9899, 0.9899, 0.9899, 0.9899, 0.9899, 0.9899, 0.9899, 0.9899, 0.9899, 0.9899, 0.9899]): _vg.add([_i], _w, 'REPLACE')
_m = ob_circle.modifiers.new('Armature', 'ARMATURE')
_m.object = ob_armature

# ---- collection membership
col_collection_1.objects.link(ob_armature)
col_collection_1.objects.link(ob_circle)

# ---- scene / render settings (as saved in the file)
scene.frame_start = 1; scene.frame_end = 250; scene.frame_set(3)
scene.render.engine = 'CYCLES'
scene.render.dither_intensity = 0.0
scene.cycles.use_denoising = False
scene.cycles.samples = 576
scene.cycles.sampling_pattern = 'TABULATED_SOBOL'
scene.cycles.use_adaptive_sampling = False
scene.cycles.use_light_tree = False
scene.cycles.blur_glossy = 0.0
scene.cycles.sample_clamp_indirect = 0.0
scene.view_settings.view_transform = 'Filmic'
bpy.context.view_layer.update()

# ---- added for rendering (the .blend has no active camera and no usable light): camera, sun
cam_auto = bpy.data.cameras.new('AutoCamera')
cam_auto.lens = 50.0
cam_auto.sensor_width = 36.0
cam_auto.clip_end = 1000.0
ob_auto_camera = bpy.data.objects.new('AutoCamera', cam_auto)
scene.collection.objects.link(ob_auto_camera)
ob_auto_camera.location = (6.63708, -7.9645, 7.30967)
ob_auto_camera.rotation_euler = (1.09748, -7.21219e-08, 0.694738)
scene.camera = ob_auto_camera
light_auto_sun = bpy.data.lights.new('AutoSun', 'SUN')
light_auto_sun.energy = 3.0
light_auto_sun.angle = 0.0523599
ob_auto_sun = bpy.data.objects.new('AutoSun', light_auto_sun)
scene.collection.objects.link(ob_auto_sun)
ob_auto_sun.rotation_euler = (0.872665, 0.174533, 0.523599)
bpy.context.view_layer.update()

